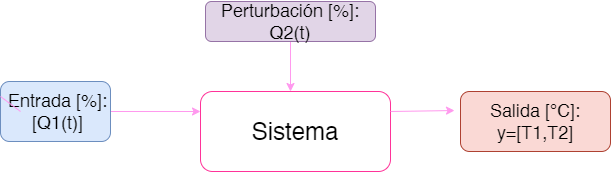

The diagram above was exported from draw.io. Its source (the exported page's mxGraphModel, read from the mxfile embedded in the PNG):
<mxGraphModel dx="868" dy="553" grid="1" gridSize="10" guides="1" tooltips="1" connect="1" arrows="1" fold="1" page="1" pageScale="1" pageWidth="1169" pageHeight="827" math="0" shadow="0">
  <root>
    <mxCell id="0" />
    <mxCell id="1" parent="0" />
    <mxCell id="xq1eh9gFm3OuRObXXhh4-1" value="&lt;font style=&quot;font-size: 24px&quot;&gt;Sistema&lt;/font&gt;" style="rounded=1;whiteSpace=wrap;html=1;glass=0;shadow=0;sketch=0;strokeColor=#FF3399;" vertex="1" parent="1">
      <mxGeometry x="280" y="180" width="190" height="80" as="geometry" />
    </mxCell>
    <mxCell id="xq1eh9gFm3OuRObXXhh4-2" value="" style="endArrow=classic;html=1;rounded=0;entryX=0;entryY=0.25;entryDx=0;entryDy=0;strokeColor=#FF99EE;startArrow=none;" edge="1" parent="1" target="xq1eh9gFm3OuRObXXhh4-1" source="xq1eh9gFm3OuRObXXhh4-4">
      <mxGeometry width="50" height="50" relative="1" as="geometry">
        <mxPoint x="100" y="200" as="sourcePoint" />
        <mxPoint x="240" y="190" as="targetPoint" />
      </mxGeometry>
    </mxCell>
    <mxCell id="xq1eh9gFm3OuRObXXhh4-3" value="" style="endArrow=classic;html=1;rounded=0;exitX=1;exitY=0.25;exitDx=0;exitDy=0;strokeColor=#FF99EE;entryX=-0.04;entryY=0.317;entryDx=0;entryDy=0;entryPerimeter=0;" edge="1" parent="1" source="xq1eh9gFm3OuRObXXhh4-1" target="xq1eh9gFm3OuRObXXhh4-5">
      <mxGeometry width="50" height="50" relative="1" as="geometry">
        <mxPoint x="570" y="220" as="sourcePoint" />
        <mxPoint x="640" y="200" as="targetPoint" />
      </mxGeometry>
    </mxCell>
    <mxCell id="xq1eh9gFm3OuRObXXhh4-5" value="&lt;font style=&quot;font-size: 18px&quot;&gt;Salida [°C]:&lt;br&gt;y=[T1,T2]&lt;/font&gt;" style="text;html=1;strokeColor=#ae4132;fillColor=#fad9d5;align=center;verticalAlign=middle;whiteSpace=wrap;rounded=1;" vertex="1" parent="1">
      <mxGeometry x="540" y="180" width="150" height="60" as="geometry" />
    </mxCell>
    <mxCell id="xq1eh9gFm3OuRObXXhh4-7" value="" style="edgeStyle=orthogonalEdgeStyle;rounded=0;orthogonalLoop=1;jettySize=auto;html=1;fontSize=18;strokeColor=#FF99EE;" edge="1" parent="1" source="xq1eh9gFm3OuRObXXhh4-8">
      <mxGeometry relative="1" as="geometry">
        <mxPoint x="370" y="180" as="targetPoint" />
      </mxGeometry>
    </mxCell>
    <mxCell id="xq1eh9gFm3OuRObXXhh4-8" value="&lt;font style=&quot;font-size: 18px&quot;&gt;Perturbación [%]: Q2(t)&lt;/font&gt;" style="text;html=1;strokeColor=#9673a6;fillColor=#e1d5e7;align=center;verticalAlign=middle;whiteSpace=wrap;rounded=1;" vertex="1" parent="1">
      <mxGeometry x="285" y="90" width="170" height="40" as="geometry" />
    </mxCell>
    <mxCell id="xq1eh9gFm3OuRObXXhh4-4" value="&lt;font style=&quot;font-size: 18px&quot;&gt;&amp;nbsp;Entrada [%]:&lt;br&gt;&amp;nbsp;[Q1&lt;/font&gt;&lt;span style=&quot;font-size: 18px&quot;&gt;(t)]&lt;/span&gt;" style="text;html=1;strokeColor=#6c8ebf;fillColor=#dae8fc;align=center;verticalAlign=middle;whiteSpace=wrap;rounded=1;" vertex="1" parent="1">
      <mxGeometry x="80" y="170" width="110" height="60" as="geometry" />
    </mxCell>
    <mxCell id="xq1eh9gFm3OuRObXXhh4-9" value="" style="endArrow=none;html=1;rounded=0;entryX=0;entryY=0.25;entryDx=0;entryDy=0;strokeColor=#FF99EE;" edge="1" parent="1" target="xq1eh9gFm3OuRObXXhh4-4">
      <mxGeometry width="50" height="50" relative="1" as="geometry">
        <mxPoint x="100" y="200" as="sourcePoint" />
        <mxPoint x="280" y="200" as="targetPoint" />
      </mxGeometry>
    </mxCell>
  </root>
</mxGraphModel>